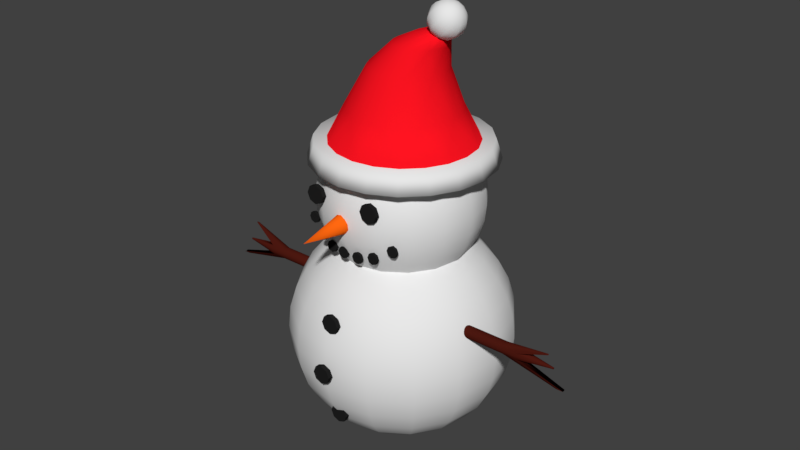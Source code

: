 # Source: snow_man.blend  (saved by Blender 2.78.0; exported with 4.5.12 LTS)
import bpy
from mathutils import Matrix  # noqa: F401  (used for matrix-valued properties, if any)

bpy.ops.wm.read_factory_settings(use_empty=True)
scene = bpy.context.scene
scene.name = 'Scene'

# ---- collections
col_collection_1 = bpy.data.collections.new('Collection 1'); scene.collection.children.link(col_collection_1)

# ---- materials (node trees are filled in below, after node groups)
mat_snow_man_hand = bpy.data.materials.new('snow_man_hand')
mat_snow_man_hand.alpha_threshold = 0.0
mat_snow_man_hand.roughness = 0.5
mat_snowman_eyes = bpy.data.materials.new('snowman_eyes')
mat_snowman_eyes.alpha_threshold = 0.0
mat_snowman_eyes.roughness = 0.5
mat_snow_man_nose = bpy.data.materials.new('snow_man_nose')
mat_snow_man_nose.alpha_threshold = 0.0
mat_snow_man_nose.roughness = 0.5
mat_snow_man_hat_white = bpy.data.materials.new('snow_man_hat_white')
mat_snow_man_hat_white.alpha_threshold = 0.0
mat_snow_man_hat_white.roughness = 0.5
mat_snow_man_hat_red = bpy.data.materials.new('snow_man_hat_red')
mat_snow_man_hat_red.alpha_threshold = 0.0
mat_snow_man_hat_red.roughness = 0.5

# ---- material node trees
mat_snow_man_hand.use_nodes = True; mat_snow_man_hand.node_tree.nodes.clear()
_N = mat_snow_man_hand.node_tree.nodes; _L = mat_snow_man_hand.node_tree.links
n0 = _N.new('ShaderNodeOutputMaterial'); n0.name = 'Material Output'; n0.location = (300, 300)
n1 = _N.new('ShaderNodeBsdfDiffuse'); n1.name = 'Diffuse BSDF'; n1.location = (10, 300)
n1.inputs[0].default_value = (0.07658, 0.009807, 0.005672, 1.0)
_L.new(n1.outputs[0], n0.inputs[0])
n0.is_active_output = True
mat_snowman_eyes.use_nodes = True; mat_snowman_eyes.node_tree.nodes.clear()
_N = mat_snowman_eyes.node_tree.nodes; _L = mat_snowman_eyes.node_tree.links
n0 = _N.new('ShaderNodeOutputMaterial'); n0.name = 'Material Output'; n0.location = (300, 300)
n1 = _N.new('ShaderNodeBsdfDiffuse'); n1.name = 'Diffuse BSDF'; n1.location = (10, 300)
n1.inputs[0].default_value = (0.01467, 0.01467, 0.01467, 1.0)
_L.new(n1.outputs[0], n0.inputs[0])
n0.is_active_output = True
mat_snow_man_nose.use_nodes = True; mat_snow_man_nose.node_tree.nodes.clear()
_N = mat_snow_man_nose.node_tree.nodes; _L = mat_snow_man_nose.node_tree.links
n0 = _N.new('ShaderNodeOutputMaterial'); n0.name = 'Material Output'; n0.location = (300, 300)
n1 = _N.new('ShaderNodeBsdfDiffuse'); n1.name = 'Diffuse BSDF'; n1.location = (10, 300)
n1.inputs[0].default_value = (1.0, 0.1369, 0.005595, 1.0)
_L.new(n1.outputs[0], n0.inputs[0])
n0.is_active_output = True
mat_snow_man_hat_white.use_nodes = True; mat_snow_man_hat_white.node_tree.nodes.clear()
_N = mat_snow_man_hat_white.node_tree.nodes; _L = mat_snow_man_hat_white.node_tree.links
n0 = _N.new('ShaderNodeOutputMaterial'); n0.name = 'Material Output'; n0.location = (300, 300)
n1 = _N.new('ShaderNodeBsdfDiffuse'); n1.name = 'Diffuse BSDF'; n1.location = (10, 300)
_L.new(n1.outputs[0], n0.inputs[0])
n0.is_active_output = True
mat_snow_man_hat_red.use_nodes = True; mat_snow_man_hat_red.node_tree.nodes.clear()
_N = mat_snow_man_hat_red.node_tree.nodes; _L = mat_snow_man_hat_red.node_tree.links
n0 = _N.new('ShaderNodeOutputMaterial'); n0.name = 'Material Output'; n0.location = (300, 300)
n1 = _N.new('ShaderNodeBsdfDiffuse'); n1.name = 'Diffuse BSDF'; n1.location = (10, 300)
n1.inputs[0].default_value = (1.0, 0.006998, 0.01521, 1.0)
_L.new(n1.outputs[0], n0.inputs[0])
n0.is_active_output = True

# ---- world
world_world = bpy.data.worlds.new('World'); scene.world = world_world
world_world.color = (0.05088, 0.05088, 0.05088)
world_world.use_sun_shadow = False
world_world.sun_shadow_jitter_overblur = 0.0
world_world.cycles.sampling_method = 'MANUAL'

# ---- meshes
me_cylinder_005 = bpy.data.meshes.new('Cylinder.005')
me_cylinder_005.from_pydata([(-0.004528, 0.2739, -0.1286), (0.1073, 0.2516, -0.1286), (0.2021, 0.1883, -0.1286), (0.2655, 0.09349, -0.1286), (0.2877, -0.01834, -0.1286), (0.2655, -0.1302, -0.1286), (0.2021, -0.225, -0.1286), (0.1073, -0.2883, -0.1286), (-0.004528, -0.3106, -0.1286), (-0.1164, -0.2883, -0.1286), (-0.2112, -0.225, -0.1286), (-0.2745, -0.1302, -0.1286), (-0.2968, -0.01834, -0.1286), (-0.2745, 0.09349, -0.1286), (-0.2112, 0.1883, -0.1286), (-0.1164, 0.2516, -0.1286), (-0.004528, 0.2739, 0.7382), (0.1073, 0.2516, 0.7382), (0.2021, 0.1883, 0.7382), (0.2655, 0.09349, 0.7382), (0.2877, -0.01834, 0.7382), (0.2655, -0.1302, 0.7382), (0.2021, -0.225, 0.7382), (0.1073, -0.2883, 0.7382), (-0.004528, -0.3106, 0.7382), (-0.1164, -0.2883, 0.7382), (-0.2112, -0.225, 0.7382), (-0.2745, -0.1302, 0.7382), (-0.2968, -0.01834, 0.7382), (-0.2745, 0.09349, 0.7382), (-0.2112, 0.1883, 0.7382), (-0.1164, 0.2516, 0.7382), (-0.004528, 0.02171, 1.243), (-0.004528, 0.02942, 1.229), (-0.004528, 0.02717, 1.239), (0.0108, 0.01867, 1.243), (0.01375, 0.02579, 1.229), (0.01288, 0.0237, 1.239), (0.02379, 0.009984, 1.243), (0.02924, 0.01544, 1.229), (0.02765, 0.01384, 1.239), (0.03247, -0.003009, 1.243), (0.0396, -5.824e-05, 1.229), (0.03751, -0.0009225, 1.239), (0.03552, -0.01834, 1.243), (0.04323, -0.01834, 1.229), (0.04097, -0.01834, 1.239), (0.03247, -0.03366, 1.243), (0.0396, -0.03661, 1.229), (0.03751, -0.03575, 1.239), (0.02379, -0.04665, 1.243), (0.02924, -0.05211, 1.229), (0.02765, -0.05051, 1.239), (0.0108, -0.05534, 1.243), (0.01375, -0.06246, 1.229), (0.01288, -0.06037, 1.239), (-0.004528, -0.05838, 1.243), (-0.004528, -0.06609, 1.229), (-0.004528, -0.06384, 1.239), (-0.01985, -0.05534, 1.243), (-0.0228, -0.06246, 1.229), (-0.02194, -0.06037, 1.239), (-0.03285, -0.04665, 1.243), (-0.0383, -0.05211, 1.229), (-0.0367, -0.05051, 1.239), (-0.04153, -0.03366, 1.243), (-0.04865, -0.03661, 1.229), (-0.04657, -0.03575, 1.239), (-0.04458, -0.01834, 1.243), (-0.05229, -0.01834, 1.229), (-0.05003, -0.01834, 1.239), (-0.04153, -0.003009, 1.243), (-0.04865, -5.824e-05, 1.229), (-0.04657, -0.0009225, 1.239), (-0.03285, 0.009984, 1.243), (-0.0383, 0.01544, 1.229), (-0.0367, 0.01384, 1.239), (-0.01985, 0.01867, 1.243), (-0.0228, 0.02579, 1.229), (-0.02194, 0.0237, 1.239), (0.1073, 0.2516, 0.5498), (0.2021, 0.1883, 0.5498), (0.2655, 0.09349, 0.5498), (0.2877, -0.01834, 0.5498), (0.2655, -0.1302, 0.5498), (0.2021, -0.225, 0.5498), (0.1073, -0.2883, 0.5498), (-0.004528, -0.3106, 0.5498), (-0.1164, -0.2883, 0.5498), (-0.2112, -0.225, 0.5498), (-0.2745, -0.1302, 0.5498), (-0.2968, -0.01834, 0.5498), (-0.2745, 0.09349, 0.5498), (-0.2112, 0.1883, 0.5498), (-0.1164, 0.2516, 0.5498), (-0.004528, 0.2739, 0.5498), (-0.8548, -0.3438, 1.221), (-0.845, -0.3293, 1.221), (-0.8582, -0.361, 1.221), (-0.8548, -0.3782, 1.221), (-0.845, -0.3927, 1.221), (-0.8305, -0.4024, 1.221), (-0.8305, -0.4024, 1.192), (-0.845, -0.3927, 1.192), (-0.8548, -0.3782, 1.192), (-0.8582, -0.361, 1.192), (-0.8548, -0.3438, 1.192), (-0.845, -0.3293, 1.192), (0.9137, -0.06977, 1.398), (0.8846, -0.1134, 1.398), (0.9239, -0.01834, 1.398), (0.9137, 0.0331, 1.398), (0.8846, 0.0767, 1.398), (0.8846, 0.0767, 1.311), (0.9137, 0.0331, 1.311), (0.9239, -0.01834, 1.311), (0.9137, -0.06977, 1.311), (0.8846, -0.1134, 1.311)], [], [(31, 78, 33, 16), (18, 39, 42, 19), (19, 42, 45, 20), (20, 45, 48, 21), (21, 48, 51, 22), (22, 51, 54, 23), (23, 54, 57, 24), (24, 57, 60, 25), (25, 60, 63, 26), (26, 63, 66, 27), (27, 66, 69, 28), (28, 69, 72, 29), (29, 72, 75, 30), (30, 75, 78, 31), (17, 36, 39, 18), (35, 32, 77, 74, 71, 68, 65, 62, 59, 56, 53, 50, 47, 44, 41, 38), (0, 1, 2, 3, 4, 5, 6, 7, 8, 9, 10, 11, 12, 13, 14, 15), (94, 31, 16, 95), (93, 30, 31, 94), (92, 91, 105, 106), (28, 29, 96, 98), (91, 90, 104, 105), (25, 26, 100, 101), (30, 93, 107, 97), (87, 24, 25, 88), (86, 23, 24, 87), (85, 22, 23, 86), (85, 84, 116, 117), (21, 22, 109, 108), (18, 19, 111, 112), (84, 83, 115, 116), (80, 17, 18, 81), (95, 16, 17, 80), (36, 33, 34, 37), (37, 34, 32, 35), (39, 36, 37, 40), (40, 37, 35, 38), (42, 39, 40, 43), (43, 40, 38, 41), (45, 42, 43, 46), (46, 43, 41, 44), (48, 45, 46, 49), (49, 46, 44, 47), (51, 48, 49, 52), (52, 49, 47, 50), (54, 51, 52, 55), (55, 52, 50, 53), (57, 54, 55, 58), (58, 55, 53, 56), (60, 57, 58, 61), (61, 58, 56, 59), (63, 60, 61, 64), (64, 61, 59, 62), (66, 63, 64, 67), (67, 64, 62, 65), (69, 66, 67, 70), (70, 67, 65, 68), (72, 69, 70, 73), (73, 70, 68, 71), (75, 72, 73, 76), (76, 73, 71, 74), (78, 75, 76, 79), (79, 76, 74, 77), (33, 78, 79, 34), (34, 79, 77, 32), (16, 33, 36, 17), (0, 95, 80, 1), (1, 80, 81, 2), (2, 81, 82, 3), (3, 82, 83, 4), (4, 83, 84, 5), (5, 84, 85, 6), (6, 85, 86, 7), (7, 86, 87, 8), (8, 87, 88, 9), (9, 88, 89, 10), (10, 89, 90, 11), (11, 90, 91, 12), (12, 91, 92, 13), (13, 92, 93, 14), (14, 93, 94, 15), (15, 94, 95, 0), (106, 96, 97, 107), (105, 98, 96, 106), (104, 99, 98, 105), (103, 100, 99, 104), (102, 101, 100, 103), (27, 28, 98, 99), (88, 25, 101, 102), (89, 88, 102, 103), (93, 92, 106, 107), (26, 27, 99, 100), (29, 30, 97, 96), (90, 89, 103, 104), (116, 108, 109, 117), (115, 110, 108, 116), (114, 111, 110, 115), (113, 112, 111, 114), (20, 21, 108, 110), (81, 18, 112, 113), (82, 81, 113, 114), (22, 85, 117, 109), (83, 82, 114, 115), (19, 20, 110, 111)])
me_cylinder_005.polygons.foreach_set('use_smooth', [True] * 104)
me_cylinder_005.materials.append(mat_snow_man_hand)
me_cylinder_005.use_remesh_preserve_volume = False
me_cylinder_005.use_remesh_preserve_attributes = False
me_cylinder_005.use_mirror_vertex_groups = False
me_cylinder_005.update()
me_cylinder_004 = bpy.data.meshes.new('Cylinder.004')
me_cylinder_004.from_pydata([(0.0, 1.0, -1.0), (0.0, 1.0, 1.0), (0.7071, 0.7071, -1.0), (0.7071, 0.7071, 1.0), (1.0, -4.371e-08, -1.0), (1.0, -4.371e-08, 1.0), (0.7071, -0.7071, -1.0), (0.7071, -0.7071, 1.0), (-8.742e-08, -1.0, -1.0), (-8.742e-08, -1.0, 1.0), (-0.7071, -0.7071, -1.0), (-0.7071, -0.7071, 1.0), (-1.0, 1.192e-08, -1.0), (-1.0, 1.192e-08, 1.0), (-0.7071, 0.7071, -1.0), (-0.7071, 0.7071, 1.0)], [], [(0, 1, 3, 2), (2, 3, 5, 4), (4, 5, 7, 6), (6, 7, 9, 8), (8, 9, 11, 10), (10, 11, 13, 12), (3, 1, 15, 13, 11, 9, 7, 5), (12, 13, 15, 14), (14, 15, 1, 0), (0, 2, 4, 6, 8, 10, 12, 14)])
_uv = me_cylinder_004.uv_layers.new(name='UVMap')
_uv.uv.foreach_set('vector', [0.5333, 0.1429, 0.9325, 0.3279, 0.793, 0.5227, 0.521, 0.2278, 0.521, 0.2278, 0.793, 0.5227, 0.585, 0.639, 0.484, 0.2882, 0.484, 0.2882, 0.585, 0.639, 0.3541, 0.639, 0.4265, 0.3003, 0.4265, 0.3003, 0.3541, 0.639, 0.1626, 0.5329, 0.3724, 0.2731, 0.3724, 0.2731, 0.1626, 0.5329, 0.04541, 0.363, 0.3351, 0.2111, 0.3351, 0.2111, 0.04541, 0.363, 0.002249, 0.1714, 0.3361, 0.1154, 0.3331, 0.8747, 0.2356, 0.9722, 0.09764, 0.9722, 0.0001132, 0.8747, 0.0001132, 0.7368, 0.09764, 0.6393, 0.2356, 0.6393, 0.3331, 0.7368, 0.3361, 0.1154, 0.002249, 0.1714, 0.0001132, 0.005695, 0.4331, 0.0001132, 0.4331, 0.0001132, 0.9999, 0.09758, 0.9325, 0.3279, 0.5333, 0.1429, 0.5333, 0.1429, 0.521, 0.2278, 0.484, 0.2882, 0.4265, 0.3003, 0.3724, 0.2731, 0.3351, 0.2111, 0.3361, 0.1154, 0.4331, 0.0001132])
me_cylinder_004.materials.append(mat_snowman_eyes)
me_cylinder_004.use_remesh_preserve_volume = False
me_cylinder_004.use_remesh_preserve_attributes = False
me_cylinder_004.use_mirror_vertex_groups = False
me_cylinder_004.update()
me_cylinder_003 = bpy.data.meshes.new('Cylinder.003')
me_cylinder_003.from_pydata([(0.0, 1.0, -1.0), (0.0, 1.0, 1.0), (0.7071, 0.7071, -1.0), (0.7071, 0.7071, 1.0), (1.0, -4.371e-08, -1.0), (1.0, -4.371e-08, 1.0), (0.7071, -0.7071, -1.0), (0.7071, -0.7071, 1.0), (-8.742e-08, -1.0, -1.0), (-8.742e-08, -1.0, 1.0), (-0.7071, -0.7071, -1.0), (-0.7071, -0.7071, 1.0), (-1.0, 1.192e-08, -1.0), (-1.0, 1.192e-08, 1.0), (-0.7071, 0.7071, -1.0), (-0.7071, 0.7071, 1.0)], [], [(0, 1, 3, 2), (2, 3, 5, 4), (4, 5, 7, 6), (6, 7, 9, 8), (8, 9, 11, 10), (10, 11, 13, 12), (3, 1, 15, 13, 11, 9, 7, 5), (12, 13, 15, 14), (14, 15, 1, 0), (0, 2, 4, 6, 8, 10, 12, 14)])
_uv = me_cylinder_003.uv_layers.new(name='UVMap')
_uv.uv.foreach_set('vector', [0.5333, 0.1429, 0.9325, 0.3279, 0.793, 0.5227, 0.521, 0.2278, 0.521, 0.2278, 0.793, 0.5227, 0.585, 0.639, 0.484, 0.2882, 0.484, 0.2882, 0.585, 0.639, 0.3541, 0.639, 0.4265, 0.3003, 0.4265, 0.3003, 0.3541, 0.639, 0.1626, 0.5329, 0.3724, 0.2731, 0.3724, 0.2731, 0.1626, 0.5329, 0.04541, 0.363, 0.3351, 0.2111, 0.3351, 0.2111, 0.04541, 0.363, 0.002249, 0.1714, 0.3361, 0.1154, 0.3331, 0.8747, 0.2356, 0.9722, 0.09764, 0.9722, 0.0001132, 0.8747, 0.0001132, 0.7368, 0.09764, 0.6393, 0.2356, 0.6393, 0.3331, 0.7368, 0.3361, 0.1154, 0.002249, 0.1714, 0.0001132, 0.005695, 0.4331, 0.0001132, 0.4331, 0.0001132, 0.9999, 0.09758, 0.9325, 0.3279, 0.5333, 0.1429, 0.5333, 0.1429, 0.521, 0.2278, 0.484, 0.2882, 0.4265, 0.3003, 0.3724, 0.2731, 0.3351, 0.2111, 0.3361, 0.1154, 0.4331, 0.0001132])
me_cylinder_003.materials.append(mat_snowman_eyes)
me_cylinder_003.use_remesh_preserve_volume = False
me_cylinder_003.use_remesh_preserve_attributes = False
me_cylinder_003.use_mirror_vertex_groups = False
me_cylinder_003.update()
me_cone_003 = bpy.data.meshes.new('Cone.003')
me_cone_003.from_pydata([(0.0, 1.0, -1.0), (0.5878, 0.809, -1.0), (0.9511, 0.309, -1.0), (0.9511, -0.309, -1.0), (0.5878, -0.809, -1.0), (-8.742e-08, -1.0, -1.0), (0.0, 0.0, 1.0), (-0.5878, -0.809, -1.0), (-0.9511, -0.309, -1.0), (-0.9511, 0.309, -1.0), (-0.5878, 0.809, -1.0)], [], [(0, 6, 1), (1, 6, 2), (2, 6, 3), (3, 6, 4), (4, 6, 5), (5, 6, 7), (7, 6, 8), (8, 6, 9), (9, 6, 10), (10, 6, 0), (0, 1, 2, 3, 4, 5, 7, 8, 9, 10)])
me_cone_003.polygons.foreach_set('use_smooth', [True] * 11)
me_cone_003.materials.append(mat_snow_man_nose)
me_cone_003.use_remesh_preserve_volume = False
me_cone_003.use_remesh_preserve_attributes = False
me_cone_003.use_mirror_vertex_groups = False
me_cone_003.update()
me_cylinder_002 = bpy.data.meshes.new('Cylinder.002')
me_cylinder_002.from_pydata([(0.0, 1.0, -1.0), (0.0, 1.0, 1.0), (0.7071, 0.7071, -1.0), (0.7071, 0.7071, 1.0), (1.0, -4.371e-08, -1.0), (1.0, -4.371e-08, 1.0), (0.7071, -0.7071, -1.0), (0.7071, -0.7071, 1.0), (-8.742e-08, -1.0, -1.0), (-8.742e-08, -1.0, 1.0), (-0.7071, -0.7071, -1.0), (-0.7071, -0.7071, 1.0), (-1.0, 1.192e-08, -1.0), (-1.0, 1.192e-08, 1.0), (-0.7071, 0.7071, -1.0), (-0.7071, 0.7071, 1.0)], [], [(0, 1, 3, 2), (2, 3, 5, 4), (4, 5, 7, 6), (6, 7, 9, 8), (8, 9, 11, 10), (10, 11, 13, 12), (3, 1, 15, 13, 11, 9, 7, 5), (12, 13, 15, 14), (14, 15, 1, 0), (0, 2, 4, 6, 8, 10, 12, 14)])
_uv = me_cylinder_002.uv_layers.new(name='UVMap')
_uv.uv.foreach_set('vector', [0.5333, 0.1429, 0.9325, 0.3279, 0.793, 0.5227, 0.521, 0.2278, 0.521, 0.2278, 0.793, 0.5227, 0.585, 0.639, 0.484, 0.2882, 0.484, 0.2882, 0.585, 0.639, 0.3541, 0.639, 0.4265, 0.3003, 0.4265, 0.3003, 0.3541, 0.639, 0.1626, 0.5329, 0.3724, 0.2731, 0.3724, 0.2731, 0.1626, 0.5329, 0.04541, 0.363, 0.3351, 0.2111, 0.3351, 0.2111, 0.04541, 0.363, 0.002249, 0.1714, 0.3361, 0.1154, 0.3331, 0.8747, 0.2356, 0.9722, 0.09764, 0.9722, 0.0001132, 0.8747, 0.0001132, 0.7368, 0.09764, 0.6393, 0.2356, 0.6393, 0.3331, 0.7368, 0.3361, 0.1154, 0.002249, 0.1714, 0.0001132, 0.005695, 0.4331, 0.0001132, 0.4331, 0.0001132, 0.9999, 0.09758, 0.9325, 0.3279, 0.5333, 0.1429, 0.5333, 0.1429, 0.521, 0.2278, 0.484, 0.2882, 0.4265, 0.3003, 0.3724, 0.2731, 0.3351, 0.2111, 0.3361, 0.1154, 0.4331, 0.0001132])
me_cylinder_002.materials.append(mat_snowman_eyes)
me_cylinder_002.use_remesh_preserve_volume = False
me_cylinder_002.use_remesh_preserve_attributes = False
me_cylinder_002.use_mirror_vertex_groups = False
me_cylinder_002.update()
me_cylinder_001 = bpy.data.meshes.new('Cylinder.001')
me_cylinder_001.from_pydata([(0.5553, 0.5162, 1.294), (0.8267, 0.319, 1.294), (0.9304, 1.118e-08, 1.294), (0.8267, -0.319, 1.294), (0.5553, -0.5162, 1.294), (0.2199, -0.5162, 1.294), (-0.05154, -0.319, 1.294), (-0.1552, 1.49e-08, 1.294), (0.7752, 4.47e-09, 1.623), (-0.05154, 0.319, 1.294), (0.2199, 0.5162, 1.294), (0.3107, -0.9561, -0.5061), (-0.3557, 1.095, -0.01728), (-0.9313, 0.6766, -0.01728), (-1.151, 1.49e-08, -0.01728), (-0.9313, -0.6766, -0.01728), (-0.3557, -1.095, -0.01728), (0.3557, -1.095, -0.01728), (0.9313, -0.6766, -0.01728), (1.151, -2.98e-08, -0.01728), (0.9313, 0.6766, -0.01728), (0.3557, 1.095, -0.01728), (0.4897, 1.507, -1.0), (1.282, 0.9314, -1.0), (1.585, -5.96e-08, -1.0), (1.282, -0.9314, -1.0), (0.4897, -1.507, -1.0), (-0.4897, -1.507, -1.0), (-1.282, -0.9314, -1.0), (-1.585, 2.98e-08, -1.0), (-1.282, 0.9314, -1.0), (-0.4897, 1.507, -1.0), (2.98e-09, 6.557e-08, -0.0121), (0.8133, -0.5909, -0.5061), (0.3107, 0.9561, -0.5061), (1.005, -1.118e-08, -0.5061), (0.8133, 0.5909, -0.5061), (-0.3107, 0.9561, -0.5061), (-0.8133, 0.5909, -0.5061), (-1.005, 4.47e-08, -0.5061), (-0.8133, -0.5909, -0.5061), (-0.3107, -0.9561, -0.5061), (0.4449, 1.369, -0.8765), (0.7771, 0.304, 1.541), (0.3876, 0.5435, 1.294), (0.9326, 1.284, -1.0), (1.165, 0.8463, -0.8765), (0.9369, 0.1879, 1.541), (1.509, 0.4903, -1.0), (1.44, -4.75e-08, -0.8765), (0.998, 1.509e-08, 1.541), (1.509, -0.4903, -1.0), (1.165, -0.8463, -0.8765), (0.9369, -0.1879, 1.541), (0.9326, -1.284, -1.0), (0.4449, -1.369, -0.8765), (0.7771, -0.304, 1.541), (-1.639e-07, -1.587, -1.0), (-0.4449, -1.369, -0.8765), (0.5795, -0.304, 1.541), (-0.9326, -1.284, -1.0), (-1.165, -0.8463, -0.8765), (0.4197, -0.1879, 1.541), (-1.509, -0.4903, -1.0), (-1.44, 3.353e-08, -0.8765), (0.3586, 1.602e-08, 1.541), (-1.509, 0.4903, -1.0), (-1.165, 0.8463, -0.8765), (0.4197, 0.1879, 1.541), (-0.9326, 1.284, -1.0), (-0.4449, 1.369, -0.8765), (0.5795, 0.304, 1.541), (4.47e-08, 1.153, -0.01728), (0.707, 0.4397, 1.294), (0.9045, 0.1679, 1.294), (0.9045, -0.1679, 1.294), (0.707, -0.4397, 1.294), (0.3876, -0.5435, 1.294), (0.06814, -0.4397, 1.294), (-0.1293, -0.1679, 1.294), (-0.1293, 0.1679, 1.294), (0.06814, 0.4397, 1.294), (-0.1448, 0.744, 0.8019), (-0.536, 0.4598, 0.8019), (-0.6854, 1.49e-08, 0.8019), (-0.536, -0.4598, 0.8019), (-0.1448, -0.744, 0.8019), (0.3386, -0.744, 0.8019), (0.7298, -0.4598, 0.8019), (0.8792, -4.657e-09, 0.8019), (0.7298, 0.4598, 0.8019), (0.3386, 0.744, 0.8019), (0.6775, 0.9324, -0.01728), (1.096, 0.3562, -0.01728), (1.096, -0.3562, -0.01728), (0.6775, -0.9324, -0.01728), (-1.043e-07, -1.153, -0.01728), (-0.6775, -0.9324, -0.01728), (-1.096, -0.3562, -0.01728), (-1.096, 0.3562, -0.01728), (-0.6775, 0.9324, -0.01728), (5.215e-08, 1.587, -1.0), (0.4562, 1.404, -0.6528), (1.194, 0.8677, -0.6528), (1.476, -5.215e-08, -0.6528), (1.194, -0.8677, -0.6528), (0.4562, -1.404, -0.6528), (-0.4562, -1.404, -0.6528), (-1.194, -0.8677, -0.6528), (-1.476, 2.608e-08, -0.6528), (-1.194, 0.8677, -0.6528), (-0.4562, 1.404, -0.6528), (0.1435, 0.4416, -0.1356), (0.3757, 0.273, -0.1356), (0.4644, 3.222e-08, -0.1356), (0.3757, -0.273, -0.1356), (0.1435, -0.4416, -0.1356), (-0.1435, -0.4416, -0.1356), (-0.3757, -0.273, -0.1356), (-0.4644, 5.737e-08, -0.1356), (-0.3757, 0.273, -0.1356), (-0.1435, 0.4416, -0.1356), (-1.043e-07, -1.007, -0.5061), (0.5917, -0.8144, -0.5061), (0.9573, -0.3111, -0.5061), (0.5917, 0.8144, -0.5061), (2.98e-08, 1.007, -0.5061), (0.9573, 0.3111, -0.5061), (-0.5917, 0.8144, -0.5061), (-0.9573, 0.3111, -0.5061), (-0.9573, -0.3111, -0.5061), (-0.5917, -0.8144, -0.5061), (4.295e-08, 1.442, -0.8765), (0.6029, 0.3971, 1.477), (0.8474, 1.166, -0.8765), (0.8363, 0.3212, 1.477), (1.371, 0.4455, -0.8765), (0.9806, 0.1227, 1.477), (1.371, -0.4455, -0.8765), (0.9806, -0.1227, 1.477), (0.8474, -1.166, -0.8765), (0.8363, -0.3212, 1.477), (-1.54e-07, -1.442, -0.8765), (0.6029, -0.3971, 1.477), (-0.8474, -1.166, -0.8765), (0.3695, -0.3212, 1.477), (-1.371, -0.4455, -0.8765), (0.2253, -0.1227, 1.477), (-1.371, 0.4455, -0.8765), (0.2253, 0.1227, 1.477), (-0.8474, 1.166, -0.8765), (0.3695, 0.3212, 1.477), (0.0969, 0.7833, 0.8019), (0.5573, 0.6337, 0.8019), (0.8418, 0.242, 0.8019), (0.8418, -0.242, 0.8019), (0.5573, -0.6337, 0.8019), (0.0969, -0.7833, 0.8019), (-0.3635, -0.6337, 0.8019), (-0.648, -0.242, 0.8019), (-0.648, 0.242, 0.8019), (-0.3635, 0.6337, 0.8019), (0.8688, 1.196, -0.6528), (1.406, 0.4568, -0.6528), (1.406, -0.4568, -0.6528), (0.8688, -1.196, -0.6528), (-1.517e-07, -1.478, -0.6528), (-0.8688, -1.196, -0.6528), (-1.406, -0.4568, -0.6528), (-1.406, 0.4568, -0.6528), (-0.8688, 1.196, -0.6528), (4.595e-08, 1.478, -0.6528), (2.813e-08, 0.6275, -0.2316), (0.3688, 0.5076, -0.2316), (0.5968, 0.1939, -0.2316), (0.5968, -0.1939, -0.2316), (0.3688, -0.5076, -0.2316), (-6.071e-08, -0.6275, -0.2316), (-0.3688, -0.5076, -0.2316), (-0.5968, -0.1939, -0.2316), (-0.5968, 0.1939, -0.2316), (-0.3688, 0.5076, -0.2316), (0.5766, 1.775, -1.022), (5.661e-08, 1.868, -1.022), (0.5372, 1.653, -0.6309), (1.098, 1.512, -1.022), (1.51, 1.097, -1.022), (1.406, 1.022, -0.6309), (1.777, 0.5774, -1.022), (1.866, -8.217e-08, -1.022), (1.738, -7.34e-08, -0.6309), (1.777, -0.5774, -1.022), (1.51, -1.097, -1.022), (1.406, -1.022, -0.6309), (1.098, -1.512, -1.022), (0.5766, -1.775, -1.022), (0.5372, -1.653, -0.6309), (-1.978e-07, -1.868, -1.022), (-0.5766, -1.775, -1.022), (-0.5372, -1.653, -0.6309), (-1.098, -1.512, -1.022), (-1.51, -1.097, -1.022), (-1.406, -1.022, -0.6309), (-1.777, -0.5774, -1.022), (-1.866, 2.312e-08, -1.022), (-1.738, 1.873e-08, -0.6309), (-1.777, 0.5774, -1.022), (-1.51, 1.097, -1.022), (-1.406, 1.022, -0.6309), (-1.098, 1.512, -1.022), (-0.5766, 1.775, -1.022), (-0.5372, 1.653, -0.6309), (1.023, 1.408, -0.6309), (1.655, 0.5379, -0.6309), (1.655, -0.5379, -0.6309), (1.023, -1.408, -0.6309), (-1.834e-07, -1.741, -0.6309), (-1.023, -1.408, -0.6309), (-1.655, -0.5379, -0.6309), (-1.655, 0.5379, -0.6309), (-1.023, 1.408, -0.6309), (4.931e-08, 1.741, -0.6309), (1.19, 0.1126, 2.078), (1.156, 0.2141, 2.039), (1.104, 0.2947, 1.978), (0.8903, 0.3464, 1.731), (0.8241, 0.2947, 1.654), (1.24, 0.09106, 2.035), (1.252, 0.1732, 1.957), (1.235, 0.2384, 1.865), (1.192, 0.2803, 1.768), (1.126, 0.2947, 1.676), (1.045, 0.2803, 1.598), (0.9553, 0.2384, 1.541), (0.8668, 0.1732, 1.511), (0.7878, 0.09106, 1.51), (1.271, 0.03478, 2.009), (1.31, 0.06616, 1.906), (1.316, 0.09106, 1.795), (1.287, 0.1071, 1.686), (1.226, 0.1126, 1.59), (1.14, 0.1071, 1.516), (1.036, 0.09106, 1.471), (0.9257, 0.06616, 1.46), (0.8188, 0.03478, 1.484), (1.271, -0.03478, 2.009), (1.31, -0.06616, 1.906), (1.316, -0.09106, 1.795), (1.287, -0.1071, 1.686), (1.226, -0.1126, 1.59), (1.14, -0.1071, 1.516), (1.036, -0.09106, 1.471), (0.9257, -0.06616, 1.46), (0.8188, -0.03478, 1.484), (1.24, -0.09106, 2.035), (1.252, -0.1732, 1.957), (1.235, -0.2384, 1.865), (1.192, -0.2803, 1.768), (1.126, -0.2947, 1.676), (1.045, -0.2803, 1.598), (0.9553, -0.2384, 1.541), (0.8668, -0.1732, 1.511), (0.7878, -0.09106, 1.51), (1.19, -0.1126, 2.078), (1.156, -0.2141, 2.039), (1.104, -0.2947, 1.978), (1.037, -0.3464, 1.901), (0.9638, -0.3643, 1.816), (0.8903, -0.3464, 1.731), (0.8241, -0.2947, 1.654), (0.7715, -0.2141, 1.593), (0.7377, -0.1126, 1.554), (0.7261, -2.979e-07, 1.54), (1.202, -3.939e-07, 2.092), (1.14, -0.09106, 2.122), (1.061, -0.1732, 2.121), (0.9724, -0.2384, 2.091), (0.883, -0.2803, 2.034), (0.8016, -0.2947, 1.956), (0.7361, -0.2803, 1.864), (0.6928, -0.2384, 1.767), (0.6761, -0.1732, 1.675), (0.6876, -0.09106, 1.597), (1.109, -0.03478, 2.148), (1.002, -0.06616, 2.172), (0.8913, -0.09106, 2.161), (0.7877, -0.1071, 2.116), (0.7014, -0.1126, 2.042), (0.6408, -0.1071, 1.946), (0.6117, -0.09106, 1.837), (0.6172, -0.06616, 1.726), (0.6566, -0.03478, 1.623), (1.109, 0.03478, 2.148), (1.002, 0.06616, 2.172), (0.8913, 0.09106, 2.161), (0.7877, 0.1071, 2.116), (0.7014, 0.1126, 2.042), (0.6408, 0.1071, 1.946), (0.6117, 0.09106, 1.837), (0.6172, 0.06616, 1.726), (0.6566, 0.03478, 1.623), (1.14, 0.09106, 2.122), (1.061, 0.1732, 2.121), (0.9724, 0.2384, 2.091), (0.883, 0.2803, 2.034), (0.8016, 0.2947, 1.956), (0.7361, 0.2803, 1.864), (0.6928, 0.2384, 1.767), (0.6761, 0.1732, 1.675), (0.6876, 0.09106, 1.597), (1.037, 0.3464, 1.901), (0.9638, 0.3643, 1.816), (0.7715, 0.2141, 1.593), (0.7377, 0.1126, 1.554)], [], [(0, 91, 152, 44), (0, 44, 133, 43), (0, 43, 135, 73), (0, 73, 153, 91), (1, 90, 153, 73), (1, 73, 135, 47), (1, 47, 137, 74), (1, 74, 154, 90), (2, 89, 154, 74), (2, 74, 137, 50), (2, 50, 139, 75), (2, 75, 155, 89), (3, 88, 155, 75), (3, 75, 139, 53), (3, 53, 141, 76), (3, 76, 156, 88), (4, 87, 156, 76), (4, 76, 141, 56), (4, 56, 143, 77), (4, 77, 157, 87), (5, 86, 157, 77), (5, 77, 143, 59), (5, 59, 145, 78), (5, 78, 158, 86), (6, 85, 158, 78), (6, 78, 145, 62), (6, 62, 147, 79), (6, 79, 159, 85), (7, 84, 159, 79), (7, 79, 147, 65), (7, 65, 149, 80), (7, 80, 160, 84), (8, 47, 135, 43), (8, 43, 133, 71), (8, 71, 151, 68), (8, 68, 149, 65), (8, 65, 147, 62), (8, 62, 145, 59), (8, 59, 143, 56), (8, 56, 141, 53), (8, 53, 139, 50), (8, 50, 137, 47), (9, 83, 160, 80), (9, 80, 149, 68), (9, 68, 151, 81), (9, 81, 161, 83), (10, 82, 161, 81), (10, 81, 151, 71), (10, 71, 133, 44), (10, 44, 152, 82), (11, 123, 140, 55), (11, 55, 142, 122), (11, 122, 177, 116), (11, 116, 176, 123), (12, 111, 170, 100), (12, 100, 161, 82), (12, 82, 152, 72), (12, 72, 171, 111), (13, 110, 169, 99), (13, 99, 160, 83), (13, 83, 161, 100), (13, 100, 170, 110), (14, 109, 168, 98), (14, 98, 159, 84), (14, 84, 160, 99), (14, 99, 169, 109), (15, 108, 167, 97), (15, 97, 158, 85), (15, 85, 159, 98), (15, 98, 168, 108), (16, 107, 166, 96), (16, 96, 157, 86), (16, 86, 158, 97), (16, 97, 167, 107), (17, 106, 165, 95), (17, 95, 156, 87), (17, 87, 157, 96), (17, 96, 166, 106), (18, 105, 164, 94), (18, 94, 155, 88), (18, 88, 156, 95), (18, 95, 165, 105), (19, 104, 163, 93), (19, 93, 154, 89), (19, 89, 155, 94), (19, 94, 164, 104), (20, 103, 162, 92), (20, 92, 153, 90), (20, 90, 154, 93), (20, 93, 163, 103), (21, 102, 171, 72), (21, 72, 152, 91), (21, 91, 153, 92), (21, 92, 162, 102), (22, 42, 132, 101), (169, 110, 208, 219), (69, 30, 207, 209), (22, 45, 134, 42), (23, 46, 134, 45), (162, 103, 187, 212), (27, 57, 197, 198), (23, 48, 136, 46), (24, 49, 136, 48), (109, 169, 219, 205), (48, 23, 186, 188), (24, 51, 138, 49), (25, 52, 138, 51), (102, 162, 212, 184), (168, 109, 205, 218), (25, 54, 140, 52), (26, 55, 140, 54), (30, 66, 206, 207), (171, 102, 184, 221), (26, 57, 142, 55), (27, 58, 142, 57), (57, 26, 195, 197), (108, 168, 218, 202), (27, 60, 144, 58), (28, 61, 144, 60), (23, 45, 185, 186), (167, 108, 202, 217), (28, 63, 146, 61), (29, 64, 146, 63), (66, 29, 204, 206), (26, 54, 194, 195), (29, 66, 148, 64), (30, 67, 148, 66), (107, 167, 217, 199), (45, 22, 182, 185), (30, 69, 150, 67), (31, 70, 150, 69), (166, 107, 199, 216), (29, 63, 203, 204), (31, 101, 132, 70), (32, 121, 172, 112), (32, 112, 173, 113), (32, 113, 174, 114), (32, 114, 175, 115), (32, 115, 176, 116), (32, 116, 177, 117), (32, 117, 178, 118), (32, 118, 179, 119), (32, 119, 180, 120), (32, 120, 181, 121), (33, 124, 138, 52), (33, 52, 140, 123), (33, 123, 176, 115), (33, 115, 175, 124), (34, 126, 132, 42), (34, 42, 134, 125), (34, 125, 173, 112), (34, 112, 172, 126), (35, 127, 136, 49), (35, 49, 138, 124), (35, 124, 175, 114), (35, 114, 174, 127), (36, 125, 134, 46), (36, 46, 136, 127), (36, 127, 174, 113), (36, 113, 173, 125), (37, 128, 150, 70), (37, 70, 132, 126), (37, 126, 172, 121), (37, 121, 181, 128), (38, 129, 148, 67), (38, 67, 150, 128), (38, 128, 181, 120), (38, 120, 180, 129), (39, 130, 146, 64), (39, 64, 148, 129), (39, 129, 180, 119), (39, 119, 179, 130), (40, 131, 144, 61), (40, 61, 146, 130), (40, 130, 179, 118), (40, 118, 178, 131), (41, 122, 142, 58), (41, 58, 144, 131), (41, 131, 178, 117), (41, 117, 177, 122), (182, 183, 221, 184), (182, 184, 212, 185), (186, 185, 212, 187), (186, 187, 213, 188), (189, 188, 213, 190), (189, 190, 214, 191), (192, 191, 214, 193), (192, 193, 215, 194), (195, 194, 215, 196), (195, 196, 216, 197), (198, 197, 216, 199), (198, 199, 217, 200), (201, 200, 217, 202), (201, 202, 218, 203), (204, 203, 218, 205), (204, 205, 219, 206), (207, 206, 219, 208), (207, 208, 220, 209), (210, 209, 220, 211), (210, 211, 221, 183), (103, 163, 213, 187), (24, 48, 188, 189), (110, 170, 220, 208), (60, 27, 198, 200), (163, 104, 190, 213), (31, 69, 209, 210), (170, 111, 211, 220), (51, 24, 189, 191), (104, 164, 214, 190), (111, 171, 221, 211), (28, 60, 200, 201), (164, 105, 193, 214), (101, 31, 210, 183), (105, 165, 215, 193), (25, 51, 191, 192), (63, 28, 201, 203), (165, 106, 196, 215), (22, 101, 183, 182), (106, 166, 216, 196), (54, 25, 192, 194), (225, 311, 231, 232), (224, 223, 228, 229), (272, 313, 235), (226, 225, 232, 233), (310, 224, 229, 230), (222, 273, 227), (312, 226, 233, 234), (311, 310, 230, 231), (223, 222, 227, 228), (313, 312, 234, 235), (229, 228, 237, 238), (272, 235, 244), (233, 232, 241, 242), (230, 229, 238, 239), (227, 273, 236), (234, 233, 242, 243), (231, 230, 239, 240), (228, 227, 236, 237), (235, 234, 243, 244), (232, 231, 240, 241), (244, 243, 252, 253), (241, 240, 249, 250), (238, 237, 246, 247), (272, 244, 253), (242, 241, 250, 251), (239, 238, 247, 248), (236, 273, 245), (243, 242, 251, 252), (240, 239, 248, 249), (237, 236, 245, 246), (249, 248, 257, 258), (246, 245, 254, 255), (253, 252, 261, 262), (250, 249, 258, 259), (247, 246, 255, 256), (272, 253, 262), (251, 250, 259, 260), (248, 247, 256, 257), (245, 273, 254), (252, 251, 260, 261), (254, 273, 263), (261, 260, 269, 270), (258, 257, 266, 267), (255, 254, 263, 264), (262, 261, 270, 271), (259, 258, 267, 268), (256, 255, 264, 265), (272, 262, 271), (260, 259, 268, 269), (257, 256, 265, 266), (266, 265, 276, 277), (263, 273, 274), (270, 269, 280, 281), (267, 266, 277, 278), (264, 263, 274, 275), (271, 270, 281, 282), (268, 267, 278, 279), (265, 264, 275, 276), (272, 271, 282), (269, 268, 279, 280), (272, 282, 291), (280, 279, 288, 289), (277, 276, 285, 286), (274, 273, 283), (281, 280, 289, 290), (278, 277, 286, 287), (275, 274, 283, 284), (282, 281, 290, 291), (279, 278, 287, 288), (276, 275, 284, 285), (288, 287, 296, 297), (285, 284, 293, 294), (272, 291, 300), (289, 288, 297, 298), (286, 285, 294, 295), (283, 273, 292), (290, 289, 298, 299), (287, 286, 295, 296), (284, 283, 292, 293), (291, 290, 299, 300), (293, 292, 301, 302), (300, 299, 308, 309), (297, 296, 305, 306), (294, 293, 302, 303), (272, 300, 309), (298, 297, 306, 307), (295, 294, 303, 304), (292, 273, 301), (299, 298, 307, 308), (296, 295, 304, 305), (305, 304, 310, 311), (302, 301, 222, 223), (309, 308, 312, 313), (306, 305, 311, 225), (303, 302, 223, 224), (272, 309, 313), (307, 306, 225, 226), (304, 303, 224, 310), (301, 273, 222), (308, 307, 226, 312)])
me_cylinder_001.polygons.foreach_set('use_smooth', [True] * 320)
me_cylinder_001.polygons.foreach_set('material_index', [1, 1, 1, 1, 1, 1, 1, 1, 1, 1, 1, 1, 1, 1, 1, 1, 1, 1, 1, 1, 1, 1, 1, 1, 1, 1, 1, 1, 1, 1, 1, 1, 1, 1, 1, 1, 1, 1, 1, 1, 1, 1, 1, 1, 1, 1, 1, 1, 1, 1, 0, 0, 0, 0, 1, 1, 1, 1, 1, 1, 1, 1, 1, 1, 1, 1, 1, 1, 1, 1, 1, 1, 1, 1, 1, 1, 1, 1, 1, 1, 1, 1, 1, 1, 1, 1, 1, 1, 1, 1, 1, 1, 1, 1, 0, 0, 0, 0, 0, 0, 0, 0, 0, 0, 0, 0, 0, 0, 0, 0, 0, 0, 0, 0, 0, 0, 0, 0, 0, 0, 0, 0, 0, 0, 0, 0, 0, 0, 0, 0, 0, 0, 0, 0, 0, 0, 0, 0, 0, 0, 0, 0, 0, 0, 0, 0, 0, 0, 0, 0, 0, 0, 0, 0, 0, 0, 0, 0, 0, 0, 0, 0, 0, 0, 0, 0, 0, 0, 0, 0, 0, 0, 0, 0, 0, 0, 0, 0, 0, 0, 0, 0, 0, 0, 0, 0, 0, 0, 0, 0, 0, 0, 0, 0, 0, 0, 0, 0, 0, 0, 0, 0, 0, 0, 0, 0, 0, 0, 0, 0, 0, 0, 0, 0, 0, 0, 0, 0, 0, 0, 0, 0, 0, 0, 0, 0, 0, 0, 0, 0, 0, 0, 0, 0, 0, 0, 0, 0, 0, 0, 0, 0, 0, 0, 0, 0, 0, 0, 0, 0, 0, 0, 0, 0, 0, 0, 0, 0, 0, 0, 0, 0, 0, 0, 0, 0, 0, 0, 0, 0, 0, 0, 0, 0, 0, 0, 0, 0, 0, 0, 0, 0, 0, 0, 0, 0, 0, 0, 0, 0, 0, 0, 0, 0, 0, 0, 0, 0, 0, 0, 0, 0, 0, 0, 0, 0, 0, 0, 0, 0, 0, 0, 0, 0, 0, 0, 0, 0, 0, 0])
me_cylinder_001.materials.append(mat_snow_man_hat_white)
me_cylinder_001.materials.append(mat_snow_man_hat_red)
me_cylinder_001.use_remesh_preserve_volume = False
me_cylinder_001.use_remesh_preserve_attributes = False
me_cylinder_001.use_mirror_vertex_groups = False
me_cylinder_001.update()
me_sphere = bpy.data.meshes.new('Sphere')
me_sphere.from_pydata([(0.0, 0.1951, 0.9808), (0.0, 0.3827, 0.9239), (0.0, 0.5556, 0.8315), (0.0, 0.8315, 0.5556), (0.0, 0.9239, 0.3827), (0.0, 1.0, 7.55e-08), (0.0, 0.9239, -0.3827), (0.0, 0.8315, -0.5556), (0.0, 0.5556, -0.8315), (0.0, 0.3827, -0.9239), (0.07466, 0.1802, 0.9808), (0.1464, 0.3536, 0.9239), (0.2126, 0.5133, 0.8315), (0.2706, 0.6533, 0.7071), (0.3182, 0.7682, 0.5556), (0.3536, 0.8536, 0.3827), (0.3753, 0.9061, 0.1951), (0.3827, 0.9239, 7.55e-08), (0.3753, 0.9061, -0.1951), (0.3536, 0.8536, -0.3827), (0.3182, 0.7682, -0.5556), (0.2706, 0.6533, -0.7071), (0.2126, 0.5133, -0.8315), (0.1464, 0.3536, -0.9239), (0.07466, 0.1802, -0.9808), (0.1379, 0.1379, 0.9808), (0.2706, 0.2706, 0.9239), (0.3928, 0.3928, 0.8315), (0.5, 0.5, 0.7071), (0.5879, 0.5879, 0.5556), (0.6533, 0.6533, 0.3827), (0.6935, 0.6935, 0.1951), (0.7071, 0.7071, 7.55e-08), (0.6935, 0.6935, -0.1951), (0.6533, 0.6533, -0.3827), (0.5879, 0.5879, -0.5556), (0.5, 0.5, -0.7071), (0.3928, 0.3928, -0.8315), (0.2706, 0.2706, -0.9239), (0.1379, 0.1379, -0.9808), (0.1802, 0.07466, 0.9808), (0.3536, 0.1464, 0.9239), (0.5133, 0.2126, 0.8315), (0.6533, 0.2706, 0.7071), (0.7682, 0.3182, 0.5556), (0.8536, 0.3536, 0.3827), (0.9061, 0.3753, 0.1951), (0.9239, 0.3827, 7.55e-08), (0.9061, 0.3753, -0.1951), (0.8536, 0.3536, -0.3827), (0.7682, 0.3182, -0.5556), (0.6533, 0.2706, -0.7071), (0.5133, 0.2126, -0.8315), (0.3536, 0.1464, -0.9239), (0.1802, 0.07466, -0.9808), (0.1951, -3.452e-07, 0.9808), (0.3827, -3.824e-07, 0.9239), (0.5556, -3.824e-07, 0.8315), (0.7071, -3.973e-07, 0.7071), (0.8315, -4.122e-07, 0.5556), (0.9239, -3.824e-07, 0.3827), (0.9808, -3.824e-07, 0.1951), (1.0, -4.42e-07, 7.55e-08), (0.9808, -3.824e-07, -0.1951), (0.9239, -4.42e-07, -0.3827), (0.8315, -4.122e-07, -0.5556), (0.7071, -3.973e-07, -0.7071), (0.5556, -3.824e-07, -0.8315), (0.3827, -3.973e-07, -0.9239), (0.1951, -3.452e-07, -0.9808), (0.1802, -0.07466, 0.9808), (0.3536, -0.1464, 0.9239), (0.5133, -0.2126, 0.8315), (0.6533, -0.2706, 0.7071), (0.7682, -0.3182, 0.5556), (0.8536, -0.3536, 0.3827), (0.9061, -0.3753, 0.1951), (0.9239, -0.3827, 7.55e-08), (0.9061, -0.3753, -0.1951), (0.8536, -0.3536, -0.3827), (0.7682, -0.3182, -0.5556), (0.6533, -0.2706, -0.7071), (0.5133, -0.2126, -0.8315), (0.3536, -0.1464, -0.9239), (0.1802, -0.07466, -0.9808), (0.1379, -0.138, 0.9808), (0.2706, -0.2706, 0.9239), (0.3928, -0.3928, 0.8315), (0.5, -0.5, 0.7071), (0.5879, -0.5879, 0.5556), (0.6533, -0.6533, 0.3827), (0.6935, -0.6935, 0.1951), (0.7071, -0.7071, 7.55e-08), (0.6935, -0.6935, -0.1951), (0.6533, -0.6533, -0.3827), (0.5879, -0.5879, -0.5556), (0.5, -0.5, -0.7071), (0.3928, -0.3928, -0.8315), (0.2706, -0.2706, -0.9239), (0.1379, -0.138, -0.9808), (0.07466, -0.1802, 0.9808), (0.1464, -0.3536, 0.9239), (0.2126, -0.5133, 0.8315), (0.2706, -0.6533, 0.7071), (0.3182, -0.7682, 0.5556), (0.3536, -0.8536, 0.3827), (0.3753, -0.9061, 0.1951), (0.3827, -0.9239, 7.55e-08), (0.3753, -0.9061, -0.1951), (0.3536, -0.8536, -0.3827), (0.3182, -0.7682, -0.5556), (0.2706, -0.6533, -0.7071), (0.2126, -0.5133, -0.8315), (0.1464, -0.3536, -0.9239), (0.07466, -0.1802, -0.9808), (-6.902e-08, -0.1951, 0.9808), (-1.137e-07, -0.3827, 0.9239), (-1.435e-07, -0.5556, 0.8315), (-8.392e-08, -0.7071, 0.7071), (-2.329e-07, -0.8315, 0.5556), (-2.031e-07, -0.9239, 0.3827), (-1.435e-07, -0.9808, 0.1951), (-2.329e-07, -1.0, 7.55e-08), (-1.435e-07, -0.9808, -0.1951), (-2.627e-07, -0.9239, -0.3827), (-2.329e-07, -0.8315, -0.5556), (-8.392e-08, -0.7071, -0.7071), (-1.584e-07, -0.5556, -0.8315), (-1.733e-07, -0.3827, -0.9239), (-5.412e-08, -0.1951, -0.9808), (-1.247e-07, -6.269e-07, 1.0), (-0.07466, -0.1802, 0.9808), (-0.1464, -0.3536, 0.9239), (-0.2126, -0.5133, 0.8315), (-0.2706, -0.6533, 0.7071), (-0.3182, -0.7682, 0.5556), (-0.3536, -0.8536, 0.3827), (-0.3753, -0.9061, 0.1951), (-0.3827, -0.9239, 7.55e-08), (-0.3753, -0.9061, -0.1951), (-0.3536, -0.8536, -0.3827), (-0.3182, -0.7682, -0.5556), (-0.2706, -0.6533, -0.7071), (-0.2126, -0.5133, -0.8315), (-0.1464, -0.3536, -0.9239), (-0.07466, -0.1802, -0.9808), (0.0, -3.258e-07, -1.0), (-0.1379, -0.138, 0.9808), (-0.2706, -0.2706, 0.9239), (-0.3928, -0.3928, 0.8315), (-0.5, -0.5, 0.7071), (-0.5879, -0.5879, 0.5556), (-0.6533, -0.6533, 0.3827), (-0.6935, -0.6935, 0.1951), (-0.7071, -0.7071, 7.55e-08), (-0.6935, -0.6935, -0.1951), (-0.6533, -0.6533, -0.3827), (-0.5879, -0.5879, -0.5556), (-0.5, -0.5, -0.7071), (-0.3928, -0.3928, -0.8315), (-0.2706, -0.2706, -0.9239), (-0.1379, -0.138, -0.9808), (-0.1802, -0.07466, 0.9808), (-0.3536, -0.1464, 0.9239), (-0.5133, -0.2126, 0.8315), (-0.6533, -0.2706, 0.7071), (-0.7682, -0.3182, 0.5556), (-0.8536, -0.3536, 0.3827), (-0.9061, -0.3753, 0.1951), (-0.9239, -0.3827, 7.55e-08), (-0.9061, -0.3753, -0.1951), (-0.8536, -0.3536, -0.3827), (-0.7682, -0.3182, -0.5556), (-0.6533, -0.2706, -0.7071), (-0.5133, -0.2126, -0.8315), (-0.3536, -0.1464, -0.9239), (-0.1802, -0.07466, -0.9808), (-0.1951, -2.409e-07, 0.9808), (-0.3827, -1.738e-07, 0.9239), (-0.5556, -6.951e-08, 0.8315), (-0.7071, -8.441e-08, 0.7071), (-0.8315, 9.441e-08, 0.5556), (-0.9239, 3.48e-08, 0.3827), (-0.9808, -5.461e-08, 0.1951), (-1.0, 6.46e-08, 7.55e-08), (-0.9808, -5.461e-08, -0.1951), (-0.9239, 6.46e-08, -0.3827), (-0.8315, 9.441e-08, -0.5556), (-0.7071, -8.441e-08, -0.7071), (-0.5556, -6.951e-08, -0.8315), (-0.3827, -9.931e-08, -0.9239), (-0.1951, -2.632e-07, -0.9808), (-0.1802, 0.07466, 0.9808), (-0.3536, 0.1464, 0.9239), (-0.5133, 0.2126, 0.8315), (-0.6533, 0.2706, 0.7071), (-0.7682, 0.3182, 0.5556), (-0.8536, 0.3536, 0.3827), (-0.9061, 0.3753, 0.1951), (-0.9239, 0.3827, 7.55e-08), (-0.9061, 0.3753, -0.1951), (-0.8536, 0.3536, -0.3827), (-0.7682, 0.3182, -0.5556), (-0.6533, 0.2706, -0.7071), (-0.5133, 0.2126, -0.8315), (-0.3536, 0.1464, -0.9239), (-0.1802, 0.07466, -0.9808), (-0.1379, 0.1379, 0.9808), (-0.2706, 0.2706, 0.9239), (-0.3928, 0.3928, 0.8315), (-0.5, 0.5, 0.7071), (-0.5879, 0.5879, 0.5556), (-0.6533, 0.6533, 0.3827), (-0.6935, 0.6935, 0.1951), (-0.7071, 0.7071, 7.55e-08), (-0.6935, 0.6935, -0.1951), (-0.6533, 0.6533, -0.3827), (-0.5879, 0.5879, -0.5556), (-0.5, 0.5, -0.7071), (-0.3928, 0.3928, -0.8315), (-0.2706, 0.2706, -0.9239), (-0.1379, 0.1379, -0.9808), (-0.07466, 0.1802, 0.9808), (-0.1464, 0.3536, 0.9239), (-0.2126, 0.5133, 0.8315), (-0.2706, 0.6533, 0.7071), (-0.3182, 0.7682, 0.5556), (-0.3536, 0.8536, 0.3827), (-0.3753, 0.9061, 0.1951), (-0.3827, 0.9239, 7.55e-08), (-0.3753, 0.9061, -0.1951), (-0.3536, 0.8536, -0.3827), (-0.3182, 0.7682, -0.5556), (-0.2706, 0.6533, -0.7071), (-0.2126, 0.5133, -0.8315), (-0.1464, 0.3536, -0.9239), (-0.07466, 0.1802, -0.9808), (3.184e-07, 0.7071, 0.7071), (3.929e-07, 0.9808, 0.1951), (3.929e-07, 0.9808, -0.1951), (3.184e-07, 0.7071, -0.7071), (9.489e-08, 0.1951, -0.9808)], [], [(146, 241, 24), (239, 5, 17, 18), (1, 0, 10, 11), (6, 239, 18, 19), (2, 1, 11, 12), (7, 6, 19, 20), (237, 2, 12, 13), (240, 7, 20, 21), (3, 237, 13, 14), (8, 240, 21, 22), (4, 3, 14, 15), (9, 8, 22, 23), (238, 4, 15, 16), (241, 9, 23, 24), (5, 238, 16, 17), (0, 130, 10), (24, 23, 38, 39), (17, 16, 31, 32), (10, 130, 25), (146, 24, 39), (18, 17, 32, 33), (11, 10, 25, 26), (19, 18, 33, 34), (12, 11, 26, 27), (20, 19, 34, 35), (13, 12, 27, 28), (21, 20, 35, 36), (14, 13, 28, 29), (22, 21, 36, 37), (15, 14, 29, 30), (23, 22, 37, 38), (16, 15, 30, 31), (28, 27, 42, 43), (36, 35, 50, 51), (29, 28, 43, 44), (37, 36, 51, 52), (30, 29, 44, 45), (38, 37, 52, 53), (31, 30, 45, 46), (39, 38, 53, 54), (32, 31, 46, 47), (25, 130, 40), (146, 39, 54), (33, 32, 47, 48), (26, 25, 40, 41), (34, 33, 48, 49), (27, 26, 41, 42), (35, 34, 49, 50), (47, 46, 61, 62), (40, 130, 55), (146, 54, 69), (48, 47, 62, 63), (41, 40, 55, 56), (49, 48, 63, 64), (42, 41, 56, 57), (50, 49, 64, 65), (43, 42, 57, 58), (51, 50, 65, 66), (44, 43, 58, 59), (52, 51, 66, 67), (45, 44, 59, 60), (53, 52, 67, 68), (46, 45, 60, 61), (54, 53, 68, 69), (66, 65, 80, 81), (59, 58, 73, 74), (67, 66, 81, 82), (60, 59, 74, 75), (68, 67, 82, 83), (61, 60, 75, 76), (69, 68, 83, 84), (62, 61, 76, 77), (55, 130, 70), (146, 69, 84), (63, 62, 77, 78), (56, 55, 70, 71), (64, 63, 78, 79), (57, 56, 71, 72), (65, 64, 79, 80), (58, 57, 72, 73), (146, 84, 99), (78, 77, 92, 93), (71, 70, 85, 86), (79, 78, 93, 94), (72, 71, 86, 87), (80, 79, 94, 95), (73, 72, 87, 88), (81, 80, 95, 96), (74, 73, 88, 89), (82, 81, 96, 97), (75, 74, 89, 90), (83, 82, 97, 98), (76, 75, 90, 91), (84, 83, 98, 99), (77, 76, 91, 92), (70, 130, 85), (97, 96, 111, 112), (90, 89, 104, 105), (98, 97, 112, 113), (91, 90, 105, 106), (99, 98, 113, 114), (92, 91, 106, 107), (85, 130, 100), (146, 99, 114), (93, 92, 107, 108), (86, 85, 100, 101), (94, 93, 108, 109), (87, 86, 101, 102), (95, 94, 109, 110), (88, 87, 102, 103), (96, 95, 110, 111), (89, 88, 103, 104), (101, 100, 115, 116), (109, 108, 123, 124), (102, 101, 116, 117), (110, 109, 124, 125), (103, 102, 117, 118), (111, 110, 125, 126), (104, 103, 118, 119), (112, 111, 126, 127), (105, 104, 119, 120), (113, 112, 127, 128), (106, 105, 120, 121), (114, 113, 128, 129), (107, 106, 121, 122), (100, 130, 115), (146, 114, 129), (108, 107, 122, 123), (120, 119, 135, 136), (128, 127, 143, 144), (121, 120, 136, 137), (129, 128, 144, 145), (122, 121, 137, 138), (115, 130, 131), (146, 129, 145), (123, 122, 138, 139), (116, 115, 131, 132), (124, 123, 139, 140), (117, 116, 132, 133), (125, 124, 140, 141), (118, 117, 133, 134), (126, 125, 141, 142), (119, 118, 134, 135), (127, 126, 142, 143), (140, 139, 155, 156), (133, 132, 148, 149), (141, 140, 156, 157), (134, 133, 149, 150), (142, 141, 157, 158), (135, 134, 150, 151), (143, 142, 158, 159), (136, 135, 151, 152), (144, 143, 159, 160), (137, 136, 152, 153), (145, 144, 160, 161), (138, 137, 153, 154), (131, 130, 147), (146, 145, 161), (139, 138, 154, 155), (132, 131, 147, 148), (160, 159, 174, 175), (153, 152, 167, 168), (161, 160, 175, 176), (154, 153, 168, 169), (147, 130, 162), (146, 161, 176), (155, 154, 169, 170), (148, 147, 162, 163), (156, 155, 170, 171), (149, 148, 163, 164), (157, 156, 171, 172), (150, 149, 164, 165), (158, 157, 172, 173), (151, 150, 165, 166), (159, 158, 173, 174), (152, 151, 166, 167), (164, 163, 178, 179), (172, 171, 186, 187), (165, 164, 179, 180), (173, 172, 187, 188), (166, 165, 180, 181), (174, 173, 188, 189), (167, 166, 181, 182), (175, 174, 189, 190), (168, 167, 182, 183), (176, 175, 190, 191), (169, 168, 183, 184), (162, 130, 177), (146, 176, 191), (170, 169, 184, 185), (163, 162, 177, 178), (171, 170, 185, 186), (183, 182, 197, 198), (191, 190, 205, 206), (184, 183, 198, 199), (177, 130, 192), (146, 191, 206), (185, 184, 199, 200), (178, 177, 192, 193), (186, 185, 200, 201), (179, 178, 193, 194), (187, 186, 201, 202), (180, 179, 194, 195), (188, 187, 202, 203), (181, 180, 195, 196), (189, 188, 203, 204), (182, 181, 196, 197), (190, 189, 204, 205), (202, 201, 216, 217), (195, 194, 209, 210), (203, 202, 217, 218), (196, 195, 210, 211), (204, 203, 218, 219), (197, 196, 211, 212), (205, 204, 219, 220), (198, 197, 212, 213), (206, 205, 220, 221), (199, 198, 213, 214), (192, 130, 207), (146, 206, 221), (200, 199, 214, 215), (193, 192, 207, 208), (201, 200, 215, 216), (194, 193, 208, 209), (221, 220, 235, 236), (214, 213, 228, 229), (207, 130, 222), (146, 221, 236), (215, 214, 229, 230), (208, 207, 222, 223), (216, 215, 230, 231), (209, 208, 223, 224), (217, 216, 231, 232), (210, 209, 224, 225), (218, 217, 232, 233), (211, 210, 225, 226), (219, 218, 233, 234), (212, 211, 226, 227), (220, 219, 234, 235), (213, 212, 227, 228), (233, 232, 7, 240), (226, 225, 237, 3), (234, 233, 240, 8), (227, 226, 3, 4), (235, 234, 8, 9), (228, 227, 4, 238), (236, 235, 9, 241), (229, 228, 238, 5), (222, 130, 0), (146, 236, 241), (230, 229, 5, 239), (223, 222, 0, 1), (231, 230, 239, 6), (224, 223, 1, 2), (232, 231, 6, 7), (225, 224, 2, 237)])
me_sphere.polygons.foreach_set('use_smooth', [True] * 256)
me_sphere.materials.append(mat_snow_man_hat_white)
me_sphere.use_remesh_preserve_volume = False
me_sphere.use_remesh_preserve_attributes = False
me_sphere.use_mirror_vertex_groups = False
me_sphere.update()

# ---- objects
ob_cylinder_014 = bpy.data.objects.new('Cylinder.014', me_cylinder_005)
ob_cylinder_013 = bpy.data.objects.new('Cylinder.013', me_cylinder_005)
ob_cylinder_012 = bpy.data.objects.new('Cylinder.012', me_cylinder_004)
ob_cylinder_011 = bpy.data.objects.new('Cylinder.011', me_cylinder_004)
ob_cylinder_010 = bpy.data.objects.new('Cylinder.010', me_cylinder_004)
ob_cylinder_009 = bpy.data.objects.new('Cylinder.009', me_cylinder_003)
ob_cylinder_008 = bpy.data.objects.new('Cylinder.008', me_cylinder_003)
ob_cylinder_007 = bpy.data.objects.new('Cylinder.007', me_cylinder_003)
ob_cylinder_006 = bpy.data.objects.new('Cylinder.006', me_cylinder_003)
ob_cylinder_005 = bpy.data.objects.new('Cylinder.005', me_cylinder_003)
ob_cylinder_004 = bpy.data.objects.new('Cylinder.004', me_cylinder_003)
ob_cylinder_003 = bpy.data.objects.new('Cylinder.003', me_cylinder_003)
ob_cone = bpy.data.objects.new('Cone', me_cone_003)
ob_cylinder_002 = bpy.data.objects.new('Cylinder.002', me_cylinder_002)
ob_cylinder_001 = bpy.data.objects.new('Cylinder.001', me_cylinder_002)
ob_cylinder = bpy.data.objects.new('Cylinder', me_cylinder_001)
ob_sphere_001 = bpy.data.objects.new('Sphere.001', me_sphere)
ob_sphere = bpy.data.objects.new('Sphere', me_sphere)

# ---- transforms, parenting, visibility, modifiers, constraints
ob_cylinder_014.location = (-2.11, -0.5835, 3.431)
ob_cylinder_014.rotation_euler = (-3.142, 1.571, 0.0)
ob_cylinder_014.scale = (0.4596, 0.4596, 1.639)
ob_cylinder_014.lineart.crease_threshold = 0.0
ob_cylinder_013.location = (2.239, -0.5835, 3.431)
ob_cylinder_013.rotation_euler = (-0.0, 1.571, 0.0)
ob_cylinder_013.scale = (0.4596, 0.4596, 1.639)
ob_cylinder_013.lineart.crease_threshold = 0.0
ob_cylinder_012.location = (0.04783, -2.159, 1.275)
ob_cylinder_012.rotation_euler = (1.571, -0.0, 0.0)
ob_cylinder_012.scale = (0.2116, 0.2116, 0.05046)
ob_cylinder_012.lineart.crease_threshold = 0.0
ob_cylinder_011.location = (0.04783, -2.35, 3.588)
ob_cylinder_011.rotation_euler = (1.571, -0.0, 0.0)
ob_cylinder_011.scale = (0.2116, 0.2116, 0.05046)
ob_cylinder_011.lineart.crease_threshold = 0.0
ob_cylinder_010.location = (0.04783, -2.649, 2.523)
ob_cylinder_010.rotation_euler = (1.571, -0.0, 0.0)
ob_cylinder_010.scale = (0.2116, 0.2116, 0.05046)
ob_cylinder_010.lineart.crease_threshold = 0.0
ob_cylinder_009.location = (-0.501, -1.648, 4.92)
ob_cylinder_009.rotation_euler = (1.571, -0.0, 3.142)
ob_cylinder_009.scale = (0.1293, 0.1293, 0.03085)
ob_cylinder_009.lineart.crease_threshold = 0.0
ob_cylinder_008.location = (-0.8789, -1.502, 5.015)
ob_cylinder_008.rotation_euler = (1.571, -0.0, 3.142)
ob_cylinder_008.scale = (0.1293, 0.1293, 0.03085)
ob_cylinder_008.lineart.crease_threshold = 0.0
ob_cylinder_007.location = (-1.257, -1.359, 5.235)
ob_cylinder_007.rotation_euler = (1.571, -0.0, 3.142)
ob_cylinder_007.scale = (0.1293, 0.1293, 0.03085)
ob_cylinder_007.lineart.crease_threshold = 0.0
ob_cylinder_006.location = (0.9875, -1.52, 5.235)
ob_cylinder_006.rotation_euler = (1.571, -0.0, 0.0)
ob_cylinder_006.scale = (0.1293, 0.1293, 0.03085)
ob_cylinder_006.lineart.crease_threshold = 0.0
ob_cylinder_005.location = (0.6096, -1.668, 5.015)
ob_cylinder_005.rotation_euler = (1.571, -0.0, 0.0)
ob_cylinder_005.scale = (0.1293, 0.1293, 0.03085)
ob_cylinder_005.lineart.crease_threshold = 0.0
ob_cylinder_004.location = (0.2316, -1.707, 4.92)
ob_cylinder_004.rotation_euler = (1.571, -0.0, 0.0)
ob_cylinder_004.scale = (0.1293, 0.1293, 0.03085)
ob_cylinder_004.lineart.crease_threshold = 0.0
ob_cylinder_003.location = (-0.1463, -1.701, 4.92)
ob_cylinder_003.rotation_euler = (1.571, -0.0, 0.0)
ob_cylinder_003.scale = (0.1293, 0.1293, 0.03085)
ob_cylinder_003.lineart.crease_threshold = 0.0
ob_cone.location = (-0.1078, -2.091, 5.603)
ob_cone.rotation_euler = (1.571, -0.0, 0.0)
ob_cone.scale = (0.3053, 0.3053, 0.7965)
ob_cone.lineart.crease_threshold = 0.0
ob_cylinder_002.location = (0.5921, -1.753, 6.045)
ob_cylinder_002.rotation_euler = (1.571, -0.0, 0.0)
ob_cylinder_002.scale = (0.2116, 0.2116, 0.05046)
ob_cylinder_002.lineart.crease_threshold = 0.0
ob_cylinder_001.location = (-0.8077, -1.753, 6.045)
ob_cylinder_001.rotation_euler = (1.571, -0.0, 0.0)
ob_cylinder_001.scale = (0.2116, 0.2116, 0.05046)
ob_cylinder_001.lineart.crease_threshold = 0.0
ob_cylinder.location = (0.02648, 0.006397, 7.65)
ob_cylinder.scale = (1.082, 1.082, 1.082)
ob_cylinder.lineart.crease_threshold = 0.0
ob_sphere_001.location = (0.0, -0.02631, 5.656)
ob_sphere_001.scale = (1.818, 1.818, 1.818)
ob_sphere_001.lineart.crease_threshold = 0.0
ob_sphere.location = (0.0, 0.0, 2.543)
ob_sphere.scale = (2.524, 2.524, 2.524)
ob_sphere.lineart.crease_threshold = 0.0

# ---- collection membership
col_collection_1.objects.link(ob_cylinder_014)
col_collection_1.objects.link(ob_cylinder_013)
col_collection_1.objects.link(ob_cylinder_012)
col_collection_1.objects.link(ob_cylinder_011)
col_collection_1.objects.link(ob_cylinder_010)
col_collection_1.objects.link(ob_cylinder_009)
col_collection_1.objects.link(ob_cylinder_008)
col_collection_1.objects.link(ob_cylinder_007)
col_collection_1.objects.link(ob_cylinder_006)
col_collection_1.objects.link(ob_cylinder_005)
col_collection_1.objects.link(ob_cylinder_004)
col_collection_1.objects.link(ob_cylinder_003)
col_collection_1.objects.link(ob_cone)
col_collection_1.objects.link(ob_cylinder_002)
col_collection_1.objects.link(ob_cylinder_001)
col_collection_1.objects.link(ob_cylinder)
col_collection_1.objects.link(ob_sphere_001)
col_collection_1.objects.link(ob_sphere)

# ---- scene / render settings (as saved in the file)
scene.frame_start = 1; scene.frame_end = 250; scene.frame_set(1)
scene.render.engine = 'CYCLES'
scene.render.resolution_percentage = 50
scene.render.dither_intensity = 0.0
scene.cycles.use_denoising = False
scene.cycles.samples = 128
scene.cycles.sampling_pattern = 'TABULATED_SOBOL'
scene.cycles.light_sampling_threshold = 0.0
scene.cycles.use_adaptive_sampling = False
scene.cycles.use_light_tree = False
scene.cycles.blur_glossy = 0.0
scene.cycles.sample_clamp_indirect = 0.0
scene.view_settings.view_transform = 'Standard'
bpy.context.view_layer.update()

# ---- added for rendering (the .blend has no active camera and no usable light): camera, sun
cam_auto = bpy.data.cameras.new('AutoCamera')
cam_auto.lens = 50.0
cam_auto.sensor_width = 36.0
cam_auto.clip_end = 1000.0
ob_auto_camera = bpy.data.objects.new('AutoCamera', cam_auto)
scene.collection.objects.link(ob_auto_camera)
ob_auto_camera.location = (13.4296, -16.2206, 15.7013)
ob_auto_camera.rotation_euler = (1.09748, -7.21219e-08, 0.694738)
scene.camera = ob_auto_camera
light_auto_sun = bpy.data.lights.new('AutoSun', 'SUN')
light_auto_sun.energy = 3.0
light_auto_sun.angle = 0.0523599
ob_auto_sun = bpy.data.objects.new('AutoSun', light_auto_sun)
scene.collection.objects.link(ob_auto_sun)
ob_auto_sun.rotation_euler = (0.872665, 0.174533, 0.523599)
bpy.context.view_layer.update()
